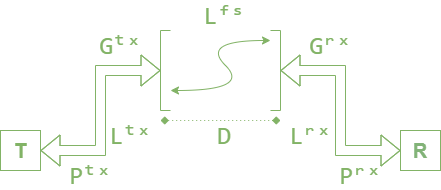

The diagram above was exported from draw.io. Its source (the exported page's mxGraphModel, read from the mxfile embedded in the PNG):
<mxGraphModel dx="524" dy="618" grid="1" gridSize="10" guides="1" tooltips="1" connect="1" arrows="1" fold="1" page="1" pageScale="1" pageWidth="827" pageHeight="1169" background="none" math="0" shadow="0">
  <root>
    <mxCell id="0" />
    <mxCell id="1" parent="0" />
    <mxCell id="qLQnilbWSWBqdMbH3U9N-3" value="" style="curved=1;endArrow=block;html=1;rounded=0;fillColor=none;strokeColor=#82b366;shape=flexArrow;endFill=0;startArrow=block;fillStyle=solid;" edge="1" parent="1">
      <mxGeometry width="50" height="50" relative="1" as="geometry">
        <mxPoint x="320" y="280" as="sourcePoint" />
        <mxPoint x="200" y="360" as="targetPoint" />
        <Array as="points">
          <mxPoint x="260" y="280" />
          <mxPoint x="260" y="360" />
        </Array>
      </mxGeometry>
    </mxCell>
    <mxCell id="qLQnilbWSWBqdMbH3U9N-4" value="" style="curved=1;endArrow=block;html=1;rounded=0;fillColor=none;strokeColor=#82b366;shape=flexArrow;endFill=0;startArrow=block;fillStyle=solid;" edge="1" parent="1">
      <mxGeometry width="50" height="50" relative="1" as="geometry">
        <mxPoint x="560" y="360" as="sourcePoint" />
        <mxPoint x="440" y="280" as="targetPoint" />
        <Array as="points">
          <mxPoint x="500" y="360" />
          <mxPoint x="500" y="280" />
        </Array>
      </mxGeometry>
    </mxCell>
    <mxCell id="qLQnilbWSWBqdMbH3U9N-12" value="" style="endArrow=none;html=1;rounded=0;edgeStyle=orthogonalEdgeStyle;elbow=vertical;fillColor=#d5e8d4;strokeColor=#82b366;" edge="1" parent="1">
      <mxGeometry width="50" height="50" relative="1" as="geometry">
        <mxPoint x="330" y="320" as="sourcePoint" />
        <mxPoint x="330" y="240" as="targetPoint" />
        <Array as="points">
          <mxPoint x="320" y="320" />
          <mxPoint x="320" y="240" />
        </Array>
      </mxGeometry>
    </mxCell>
    <mxCell id="qLQnilbWSWBqdMbH3U9N-13" value="" style="endArrow=none;html=1;rounded=0;edgeStyle=orthogonalEdgeStyle;elbow=vertical;fillColor=#d5e8d4;strokeColor=#82b366;" edge="1" parent="1">
      <mxGeometry width="50" height="50" relative="1" as="geometry">
        <mxPoint x="430" y="240" as="sourcePoint" />
        <mxPoint x="430" y="320" as="targetPoint" />
        <Array as="points">
          <mxPoint x="440" y="240" />
          <mxPoint x="440" y="320" />
        </Array>
      </mxGeometry>
    </mxCell>
    <mxCell id="qLQnilbWSWBqdMbH3U9N-14" value="" style="curved=1;endArrow=classic;html=1;rounded=0;startArrow=classic;startFill=1;fillColor=#d5e8d4;strokeColor=#82b366;" edge="1" parent="1">
      <mxGeometry width="50" height="50" relative="1" as="geometry">
        <mxPoint x="330" y="300" as="sourcePoint" />
        <mxPoint x="430" y="250" as="targetPoint" />
        <Array as="points">
          <mxPoint x="410" y="300" />
          <mxPoint x="360" y="250" />
        </Array>
      </mxGeometry>
    </mxCell>
    <mxCell id="qLQnilbWSWBqdMbH3U9N-15" value="" style="endArrow=diamond;dashed=1;html=1;dashPattern=1 3;strokeWidth=1;rounded=0;fillColor=#d5e8d4;strokeColor=#82b366;startArrow=diamond;startFill=1;endFill=1;" edge="1" parent="1">
      <mxGeometry width="50" height="50" relative="1" as="geometry">
        <mxPoint x="320" y="330" as="sourcePoint" />
        <mxPoint x="440" y="330" as="targetPoint" />
      </mxGeometry>
    </mxCell>
    <mxCell id="qLQnilbWSWBqdMbH3U9N-18" value="T" style="text;html=1;strokeColor=#82b366;fillColor=none;align=center;verticalAlign=middle;whiteSpace=wrap;rounded=0;fontStyle=1;labelBorderColor=none;fontSize=20;fontColor=#82b366;" vertex="1" parent="1">
      <mxGeometry x="160" y="340" width="40" height="40" as="geometry" />
    </mxCell>
    <mxCell id="qLQnilbWSWBqdMbH3U9N-19" value="R" style="text;html=1;strokeColor=#82b366;fillColor=none;align=center;verticalAlign=middle;whiteSpace=wrap;rounded=0;fontStyle=1;labelBorderColor=none;fontSize=20;fontColor=#82b378;" vertex="1" parent="1">
      <mxGeometry x="560" y="340" width="40" height="40" as="geometry" />
    </mxCell>
    <mxCell id="qLQnilbWSWBqdMbH3U9N-20" value="&lt;div style=&quot;font-family: Consolas, &amp;quot;Courier New&amp;quot;, monospace; font-size: 25px; line-height: 24px;&quot;&gt;Pᵗˣ&lt;/div&gt;" style="text;html=1;strokeColor=none;fillColor=none;align=center;verticalAlign=middle;whiteSpace=wrap;rounded=0;fontColor=#82b366;labelBackgroundColor=none;fontSize=25;" vertex="1" parent="1">
      <mxGeometry x="220" y="370" width="60" height="30" as="geometry" />
    </mxCell>
    <mxCell id="qLQnilbWSWBqdMbH3U9N-21" value="&lt;div style=&quot;font-family: Consolas, &amp;quot;Courier New&amp;quot;, monospace; font-size: 25px; line-height: 24px;&quot;&gt;Pʳˣ&lt;/div&gt;" style="text;html=1;strokeColor=none;fillColor=none;align=center;verticalAlign=middle;whiteSpace=wrap;rounded=0;fontColor=#82b366;labelBackgroundColor=none;fontSize=25;" vertex="1" parent="1">
      <mxGeometry x="490" y="370" width="60" height="30" as="geometry" />
    </mxCell>
    <mxCell id="qLQnilbWSWBqdMbH3U9N-23" value="&lt;div style=&quot;font-family: Consolas, &amp;quot;Courier New&amp;quot;, monospace; font-size: 25px; line-height: 24px;&quot;&gt;L&lt;span style=&quot;background-color: initial; font-size: 25px;&quot;&gt;ᵗˣ&lt;/span&gt;&lt;/div&gt;" style="text;html=1;strokeColor=none;fillColor=none;align=center;verticalAlign=middle;whiteSpace=wrap;rounded=0;fontColor=#82b366;labelBackgroundColor=none;fontSize=25;" vertex="1" parent="1">
      <mxGeometry x="260" y="330" width="60" height="30" as="geometry" />
    </mxCell>
    <mxCell id="qLQnilbWSWBqdMbH3U9N-24" value="&lt;div style=&quot;font-family: Consolas, &amp;quot;Courier New&amp;quot;, monospace; font-size: 25px; line-height: 24px;&quot;&gt;Lʳˣ&lt;/div&gt;" style="text;html=1;strokeColor=none;fillColor=none;align=center;verticalAlign=middle;whiteSpace=wrap;rounded=0;fontColor=#82b366;labelBackgroundColor=none;fontSize=25;" vertex="1" parent="1">
      <mxGeometry x="440" y="330" width="60" height="30" as="geometry" />
    </mxCell>
    <mxCell id="qLQnilbWSWBqdMbH3U9N-25" value="&lt;div style=&quot;font-family: Consolas, &amp;quot;Courier New&amp;quot;, monospace; font-size: 25px; line-height: 24px;&quot;&gt;&lt;span style=&quot;background-color: initial; font-size: 25px;&quot;&gt;Gᵗˣ&lt;/span&gt;&lt;/div&gt;" style="text;html=1;strokeColor=none;fillColor=none;align=center;verticalAlign=middle;whiteSpace=wrap;rounded=0;fontColor=#82b366;labelBackgroundColor=none;fontSize=25;" vertex="1" parent="1">
      <mxGeometry x="250" y="240" width="60" height="30" as="geometry" />
    </mxCell>
    <mxCell id="qLQnilbWSWBqdMbH3U9N-27" value="&lt;div style=&quot;font-family: Consolas, &amp;quot;Courier New&amp;quot;, monospace; font-size: 25px; line-height: 24px;&quot;&gt;Gʳˣ&lt;/div&gt;" style="text;html=1;strokeColor=none;fillColor=none;align=center;verticalAlign=middle;whiteSpace=wrap;rounded=0;fontColor=#82b366;labelBackgroundColor=none;fontSize=25;" vertex="1" parent="1">
      <mxGeometry x="460" y="240" width="60" height="30" as="geometry" />
    </mxCell>
    <mxCell id="qLQnilbWSWBqdMbH3U9N-28" value="&lt;div style=&quot;font-family: Consolas, &amp;quot;Courier New&amp;quot;, monospace; font-size: 25px; line-height: 24px;&quot;&gt;&lt;span style=&quot;background-color: initial; font-size: 25px;&quot;&gt;L&lt;/span&gt;ᶠˢ&lt;/div&gt;" style="text;html=1;strokeColor=none;fillColor=none;align=center;verticalAlign=middle;whiteSpace=wrap;rounded=0;fontColor=#82b366;labelBackgroundColor=none;fontSize=25;" vertex="1" parent="1">
      <mxGeometry x="354" y="210" width="60" height="30" as="geometry" />
    </mxCell>
    <mxCell id="qLQnilbWSWBqdMbH3U9N-29" value="&lt;div style=&quot;font-family: Consolas, &amp;quot;Courier New&amp;quot;, monospace; font-size: 25px; line-height: 24px;&quot;&gt;D&lt;/div&gt;" style="text;html=1;strokeColor=none;fillColor=none;align=center;verticalAlign=middle;whiteSpace=wrap;rounded=0;fontColor=#82b366;labelBackgroundColor=none;fontSize=25;" vertex="1" parent="1">
      <mxGeometry x="354" y="330" width="60" height="30" as="geometry" />
    </mxCell>
  </root>
</mxGraphModel>